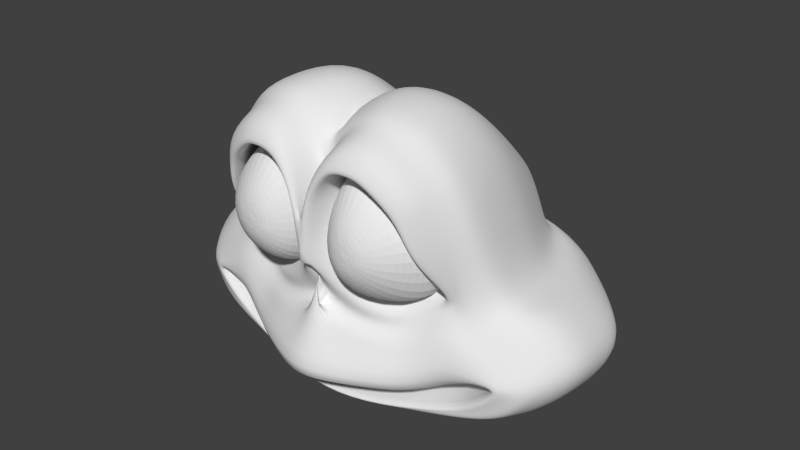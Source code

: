 # Source: dannyhead005.blend  (saved by Blender 2.72.0; exported with 4.5.12 LTS)
import bpy
from mathutils import Matrix  # noqa: F401  (used for matrix-valued properties, if any)

bpy.ops.wm.read_factory_settings(use_empty=True)
scene = bpy.context.scene
scene.name = 'Scene'

# ---- collections
col_collection_1 = bpy.data.collections.new('Collection 1'); scene.collection.children.link(col_collection_1)
col_collection_2 = bpy.data.collections.new('Collection 2'); scene.collection.children.link(col_collection_2)

# ---- world
world_world = bpy.data.worlds.new('World'); scene.world = world_world
world_world.color = (0.05088, 0.05088, 0.05088)
world_world.use_sun_shadow = False
world_world.sun_shadow_jitter_overblur = 0.0
world_world.cycles.sampling_method = 'MANUAL'
world_world.cycles.sample_map_resolution = 256

# ---- meshes
me_plane = bpy.data.meshes.new('Plane')
me_plane.from_pydata([(2.007, 3.288, -0.4801), (0.1526, 2.733, -0.1531), (0.0, -2.655, -0.43), (1.704, 3.192, -0.258), (2.712, 2.29, -0.7103), (1.306, -2.527, -0.5979), (1.996, -1.973, 0.3225), (1.913, -0.9356, -0.1602), (4.374, -1.006, -1.019), (0.0, 2.334, -0.1024), (1.347, -2.386, -0.324), (0.0, -0.4921, 0.3459), (0.0, -2.525, -0.2642), (4.096, -1.089, -0.7021), (0.0, 0.494, 0.1329), (1.225, -2.319, -0.0671), (0.4816, -0.9124, 0.4198), (0.0, -2.382, 0.1351), (3.862, -1.095, -0.5471), (0.0, -0.9363, 0.5703), (1.177, -2.175, 0.03744), (0.7327, -1.965, 1.125), (0.0, -2.251, 0.2279), (3.432, -1.125, -0.3175), (0.0, -1.975, 1.334), (2.67, -0.02052, -0.6814), (1.782, -0.7767, -0.2238), (2.496, -0.1662, -0.4746), (2.614, -0.4384, -0.3124), (2.41, -1.824, -0.02104), (3.217, -2.122, -0.8473), (2.501, 2.27, -0.4341), (3.253, -1.979, -0.4629), (2.647, -1.97, -0.4848), (2.419, -1.917, -0.3299), (1.258, -2.679, -0.9152), (0.2681, 3.219, -0.2836), (0.0, -2.721, -0.8777), (4.816, -0.9163, -1.728), (0.0, 2.872, -0.2107), (3.227, 0.141, -1.108), (3.15, -2.207, -1.091), (0.0, 1.181, 0.002566), (0.04498, 1.193, -0.09661), (0.9313, 3.378, -0.196), (0.9539, 3.595, -0.3812), (3.701, -0.8341, -0.6265), (3.529, -0.9347, -0.4752), (3.092, -1.217, -0.2672), (4.315, -0.2447, -1.551), (3.999, -0.6153, -0.9166), (0.5471, 3.189, -0.1798), (0.5093, 3.386, -0.3459), (2.397, 2.838, -0.5829), (2.208, 2.73, -0.3354), (2.959, 1.318, -0.9256), (2.781, 1.349, -0.5959), (1.145, -0.7353, 0.2034), (1.32, -0.919, 0.0895), (1.392, -1.986, 0.7282), (0.0, 1.774, -0.0532), (0.08407, 2.0, -0.1339), (1.502, 3.526, -0.4253), (1.337, 3.351, -0.2239), (0.4676, 2.496, -0.4404), (1.617, 2.872, -0.523), (0.5272, 0.4544, -0.1243), (2.301, 0.3464, -0.8524), (1.518, -0.09317, -0.5347), (2.189, 0.2685, -0.695), (2.218, 2.141, -0.6563), (0.3337, 1.311, -0.3962), (1.025, 3.027, -0.4774), (0.7255, 2.876, -0.4639), (1.991, 2.516, -0.5834), (2.436, 1.413, -0.7812), (0.9243, 0.08816, -0.2057), (0.3658, 1.931, -0.4237), (1.339, 2.998, -0.4971), (0.6262, 2.305, -0.5807), (1.513, 2.631, -0.6527), (0.6645, 0.732, -0.365), (2.092, 0.7413, -0.9254), (1.42, 0.3598, -0.6586), (1.937, 0.5793, -0.7841), (1.975, 2.046, -0.7532), (0.5173, 1.392, -0.5495), (1.061, 2.741, -0.6145), (0.8275, 2.614, -0.6017), (1.798, 2.351, -0.6992), (2.144, 1.457, -0.8466), (0.9716, 0.4267, -0.46), (0.5451, 1.865, -0.5684), (1.303, 2.725, -0.6314), (1.683, 3.028, 0.2799), (1.325, 3.18, 0.3152), (0.2067, 2.489, 0.4003), (0.08045, 1.75, 0.4241), (0.9291, -0.495, -0.06311), (1.74, -0.5315, -0.3827), (2.63, 0.2789, -0.8048), (2.535, 1.266, -0.2678), (2.313, 2.185, 0.07579), (2.152, 2.609, 0.1944), (0.9216, 3.202, 0.344), (0.5371, 2.997, 0.3649), (2.338, 0.05652, -0.5861), (0.03807, 0.9631, 0.4588), (0.0, -0.2212, -0.04041), (1.203, 2.571, 0.6512), (0.1867, 1.495, 0.7356), (1.561, -0.2263, -0.4592), (2.169, 1.198, 0.2929), (1.733, 2.168, 0.5244), (0.5956, 2.435, 0.7007), (0.4678, 0.3629, -0.0006165), (1.434, 2.431, 0.6155), (0.2801, 2.012, 0.7275), (0.8989, -0.02501, -0.07278), (2.43, 0.3069, -0.8239), (1.946, 1.845, 0.4371), (0.8562, 2.579, 0.6753), (2.265, 0.1611, -0.6394), (0.155, 0.9729, 0.5715), (3.108, -0.5127, -0.5475), (3.078, -0.6952, -0.3917), (2.765, -1.552, -0.1757), (3.821, 0.1549, -1.307), (3.389, -0.2767, -0.8072), (1.582, 2.718, 0.5097), (0.1483, 2.272, 0.6062), (0.9213, -0.2407, 0.08016), (2.52, 0.3145, -0.5062), (2.181, 1.993, 0.2831), (0.8691, 2.883, 0.5733), (2.285, 0.08601, -0.6582), (0.0, 0.7427, 0.647), (1.283, 2.877, 0.5427), (0.0, 1.546, 0.6262), (1.664, -0.3777, -0.3855), (2.358, 1.196, 0.07799), (1.988, 2.356, 0.4111), (0.5118, 2.81, 0.5685), (0.2707, 0.1521, 0.1881), (3.765, -1.661, -0.6207), (3.168, -1.673, -0.4641), (2.974, -1.652, -0.3688), (4.007, -1.922, -1.31), (3.886, -1.696, -0.8196), (1.81, 3.466, -1.308), (2.565, 2.41, -1.561), (1.122, -2.83, -1.553), (0.0, 3.249, -1.059), (0.0, -2.887, -1.504), (4.73, -1.071, -2.655), (0.0, 2.899, -0.9841), (3.125, 0.07675, -1.993), (2.991, -2.424, -1.915), (0.657, 3.722, -1.181), (4.305, -0.342, -2.474), (0.1679, 3.449, -1.13), (2.23, 2.997, -1.423), (2.834, 1.355, -1.795), (1.258, 3.691, -1.24), (3.769, 0.09184, -2.209), (4.017, -2.107, -2.209), (1.642, 3.39, -2.143), (2.389, 2.343, -2.396), (0.8909, -2.976, -2.308), (0.0, 3.037, -1.86), (0.0, -2.943, -2.083), (4.673, -1.137, -3.501), (0.0, 2.657, -1.777), (2.949, 0.01031, -2.827), (2.674, -2.599, -2.763), (0.4948, 3.581, -2.003), (4.13, -0.4084, -3.309), (0.0, 3.255, -1.937), (2.055, 2.93, -2.258), (2.658, 1.288, -2.63), (1.099, 3.59, -2.072), (3.593, 0.0254, -3.044), (3.941, -2.276, -3.098), (1.544, 2.748, -2.999), (2.145, 1.906, -3.203), (0.7308, -2.968, -2.729), (0.0, 2.428, -2.765), (0.0, -2.97, -2.699), (3.983, -0.894, -4.091), (0.0, 2.099, -2.693), (2.595, 0.02921, -3.55), (2.535, -2.471, -3.536), (0.6254, 2.897, -2.886), (3.545, -0.3076, -3.937), (0.0, 2.621, -2.831), (1.877, 2.378, -3.092), (2.362, 1.057, -3.391), (1.107, 2.908, -2.942), (3.114, 0.04135, -3.724), (3.43, -1.966, -3.77), (1.475, 2.229, -3.585), (1.963, 1.544, -3.75), (0.7307, -2.726, -3.395), (0.0, 1.969, -3.395), (0.0, -2.726, -3.319), (3.455, -0.7291, -4.472), (0.0, 1.701, -3.336), (2.329, 0.02063, -4.032), (2.28, -2.01, -4.021), (0.7291, 2.349, -3.494), (3.1, -0.2529, -4.347), (0.0, 2.125, -3.449), (1.745, 1.928, -3.66), (2.139, 0.8554, -3.903), (1.121, 2.359, -3.539), (2.75, 0.03049, -4.174), (3.007, -1.6, -4.211), (1.364, 1.394, -4.481), (1.664, 0.9743, -4.582), (0.908, -1.645, -4.364), (0.0, 1.1, -4.765), (0.0, -1.645, -4.318), (2.579, -0.4199, -5.025), (0.0, 1.07, -4.328), (1.888, 0.03985, -4.755), (1.858, -1.205, -4.748), (0.907, 1.468, -4.425), (2.361, -0.1279, -4.948), (0.0, 1.33, -4.397), (1.53, 1.209, -4.527), (1.772, 0.5518, -4.676), (1.147, 1.474, -4.453), (2.146, 0.0459, -4.842), (2.304, -0.9539, -4.865), (0.0, 0.8105, -5.318), (0.0, -0.5087, -5.659), (0.0, -0.124, -5.491), (0.0, -0.2917, -5.684), (0.0, 0.3879, -5.412), (0.0, -0.1179, -5.578), (1.807, -1.622, -3.042), (1.13, -1.997, -2.61), (1.417, -1.689, -2.757), (0.0, -2.009, -1.988), (3.394, -1.177, -3.405), (0.0, -1.657, -1.925), (2.188, -1.509, -3.219), (1.92, -1.745, -3.156), (3.054, -1.269, -3.355), (1.556, -1.665, -2.866), (2.621, -1.389, -3.29), (2.609, -1.479, -3.272), (1.292, -1.632, -3.64), (0.6145, -2.007, -3.208), (0.7766, -1.616, -3.355), (0.0, -2.354, -2.889), (2.879, -1.187, -4.003), (0.0, -2.002, -2.827), (1.673, -1.519, -3.817), (1.405, -1.755, -3.754), (2.539, -1.279, -3.953), (1.041, -1.675, -3.464), (2.106, -1.399, -3.888), (2.094, -1.489, -3.87)], [], [(14, 19, 16, 11), (10, 15, 17, 12), (46, 47, 18, 13), (32, 33, 15, 10), (19, 24, 21, 16), (15, 20, 22, 17), (47, 48, 23, 18), (33, 34, 20, 15), (128, 50, 49, 127), (26, 7, 28, 27), (7, 6, 29, 28), (128, 124, 46, 50), (125, 126, 48, 47), (144, 145, 33, 32), (145, 146, 34, 33), (124, 125, 47, 46), (51, 44, 45, 52), (54, 31, 4, 53), (60, 42, 43, 61), (58, 59, 6, 7), (57, 58, 7, 26), (42, 14, 11, 43), (5, 10, 12, 2), (50, 46, 13, 8), (30, 32, 10, 5), (63, 3, 0, 62), (148, 144, 32, 30), (30, 5, 35, 41), (50, 8, 38, 49), (9, 1, 36, 39), (5, 2, 37, 35), (56, 25, 40, 55), (148, 30, 41, 147), (1, 51, 52, 36), (3, 54, 53, 0), (31, 56, 55, 4), (16, 21, 59, 58), (11, 16, 58, 57), (9, 60, 61, 1), (44, 63, 62, 45), (116, 109, 78, 65), (117, 110, 77, 64), (118, 111, 68, 76), (119, 112, 75, 67), (120, 113, 74, 70), (121, 114, 73, 72), (122, 119, 67, 69), (123, 115, 66, 71), (112, 120, 70, 75), (111, 122, 69, 68), (113, 116, 65, 74), (110, 123, 71, 77), (115, 118, 76, 66), (109, 121, 72, 78), (114, 117, 64, 73), (65, 78, 93, 80), (64, 77, 92, 79), (76, 68, 83, 91), (67, 75, 90, 82), (70, 74, 89, 85), (72, 73, 88, 87), (69, 67, 82, 84), (71, 66, 81, 86), (75, 70, 85, 90), (68, 69, 84, 83), (74, 65, 80, 89), (77, 71, 86, 92), (66, 76, 91, 81), (78, 72, 87, 93), (73, 64, 79, 88), (3, 63, 95, 94), (1, 61, 97, 96), (57, 26, 99, 98), (25, 56, 101, 100), (31, 54, 103, 102), (44, 51, 105, 104), (27, 25, 100, 106), (43, 11, 108, 107), (56, 31, 102, 101), (26, 27, 106, 99), (54, 3, 94, 103), (61, 43, 107, 97), (11, 57, 98, 108), (63, 44, 104, 95), (51, 1, 96, 105), (129, 137, 109, 116), (130, 138, 110, 117), (131, 139, 111, 118), (132, 140, 112, 119), (133, 141, 113, 120), (134, 142, 114, 121), (135, 132, 119, 122), (136, 143, 115, 123), (140, 133, 120, 112), (139, 135, 122, 111), (141, 129, 116, 113), (138, 136, 123, 110), (143, 131, 118, 115), (137, 134, 121, 109), (142, 130, 117, 114), (25, 128, 127, 40), (25, 27, 124, 128), (28, 29, 126, 125), (27, 28, 125, 124), (94, 95, 137, 129), (96, 97, 138, 130), (98, 99, 139, 131), (100, 101, 140, 132), (102, 103, 141, 133), (104, 105, 142, 134), (106, 100, 132, 135), (107, 108, 143, 136), (101, 102, 133, 140), (99, 106, 135, 139), (103, 94, 129, 141), (97, 107, 136, 138), (108, 98, 131, 143), (95, 104, 134, 137), (105, 96, 130, 142), (13, 18, 145, 144), (18, 23, 146, 145), (8, 13, 144, 148), (8, 148, 147, 38), (0, 53, 161, 149), (53, 4, 150, 161), (41, 35, 151, 157), (52, 45, 158, 160), (49, 38, 154, 159), (39, 36, 152, 155), (36, 52, 160, 152), (55, 40, 156, 162), (62, 0, 149, 163), (147, 41, 157, 165), (45, 62, 163, 158), (4, 55, 162, 150), (40, 127, 164, 156), (127, 49, 159, 164), (35, 37, 153, 151), (38, 147, 165, 154), (154, 165, 182, 171), (165, 157, 174, 182), (149, 161, 178, 166), (163, 149, 166, 180), (159, 154, 171, 176), (161, 150, 167, 178), (157, 151, 168, 174), (155, 152, 169, 172), (152, 160, 177, 169), (150, 162, 179, 167), (164, 159, 176, 181), (158, 163, 180, 175), (162, 156, 173, 179), (160, 158, 175, 177), (156, 164, 181, 173), (151, 153, 170, 168), (171, 182, 199, 188), (182, 174, 191, 199), (166, 178, 195, 183), (180, 166, 183, 197), (176, 171, 188, 193), (178, 167, 184, 195), (174, 168, 185, 191), (172, 169, 186, 189), (169, 177, 194, 186), (167, 179, 196, 184), (181, 176, 193, 198), (175, 180, 197, 192), (179, 173, 190, 196), (177, 175, 192, 194), (173, 181, 198, 190), (168, 170, 187, 185), (188, 199, 216, 205), (199, 191, 208, 216), (183, 195, 212, 200), (197, 183, 200, 214), (193, 188, 205, 210), (195, 184, 201, 212), (191, 185, 202, 208), (189, 186, 203, 206), (186, 194, 211, 203), (184, 196, 213, 201), (198, 193, 210, 215), (192, 197, 214, 209), (196, 190, 207, 213), (194, 192, 209, 211), (190, 198, 215, 207), (185, 187, 204, 202), (205, 216, 233, 222), (216, 208, 225, 233), (200, 212, 229, 217), (214, 200, 217, 231), (210, 205, 222, 227), (212, 201, 218, 229), (208, 202, 219, 225), (206, 203, 220, 223), (203, 211, 228, 220), (201, 213, 230, 218), (215, 210, 227, 232), (209, 214, 231, 226), (213, 207, 224, 230), (211, 209, 226, 228), (207, 215, 232, 224), (202, 204, 221, 219), (232, 227, 237, 239), (230, 224, 236, 238), (224, 232, 239, 236), (218, 230, 238, 234), (227, 222, 235, 237), (229, 218, 234, 217), (226, 231, 217, 234), (221, 235, 222, 219), (233, 225, 219, 222), (220, 228, 226, 234), (34, 146, 251, 247), (48, 126, 250, 248), (6, 59, 249, 240), (29, 6, 240, 246), (20, 34, 247, 241), (126, 29, 246, 250), (21, 24, 245, 242), (22, 20, 241, 243), (59, 21, 242, 249), (146, 23, 244, 251), (23, 48, 248, 244), (247, 251, 263, 259), (248, 250, 262, 260), (240, 249, 261, 252), (246, 240, 252, 258), (241, 247, 259, 253), (250, 246, 258, 262), (242, 245, 257, 254), (243, 241, 253, 255), (249, 242, 254, 261), (251, 244, 256, 263), (244, 248, 260, 256), (255, 253, 254, 257), (261, 254, 253, 259), (258, 252, 261, 259), (262, 258, 259, 263), (256, 260, 262, 263)])
me_plane.polygons.foreach_set('use_smooth', [True] * 240)
me_plane.use_remesh_preserve_volume = False
me_plane.use_remesh_preserve_attributes = False
me_plane.use_mirror_vertex_groups = False
me_plane.update()
me_sphere_001 = bpy.data.meshes.new('Sphere.001')
me_sphere_001.from_pydata([(-0.2815, -0.913, -0.02672), (-0.5, -0.6962, -0.0242), (-0.587, -0.3718, -0.006948), (-0.6391, 0.01091, 0.01975), (-0.7358, 0.3936, 0.02286), (-0.6758, 0.718, 0.0132), (-0.3804, 0.9348, -0.004888), (-0.1978, -0.913, 0.2613), (-0.3658, -0.6962, 0.5526), (-0.453, -0.3718, 0.7776), (-0.4901, 0.01091, 0.8548), (-0.5293, 0.3936, 0.7756), (-0.466, 0.718, 0.5659), (-0.2637, 0.9348, 0.2778), (0.01978, -0.913, 0.3817), (0.01425, -0.6962, 0.7992), (0.01858, -0.3718, 1.086), (0.02054, 0.01091, 1.119), (0.0127, 0.3936, 0.9692), (0.00709, 0.718, 0.7244), (0.002693, 0.9348, 0.3798), (0.02253, -0.9891, -0.01531), (0.2673, -0.913, 0.2543), (0.4775, -0.6962, 0.4637), (0.6041, -0.3718, 0.5799), (0.6381, 0.01091, 0.5994), (0.6029, 0.3936, 0.5662), (0.477, 0.718, 0.4536), (0.2671, 0.9348, 0.2543), (0.3819, -0.913, -0.01217), (0.6925, -0.6962, -0.02477), (0.8308, -0.3718, -0.05599), (0.8577, 0.01091, -0.08249), (0.8308, 0.3936, -0.05599), (0.6925, 0.718, -0.02477), (0.3819, 0.9348, -0.01217), (-8.196e-08, 1.011, -0.01091), (0.2709, -0.913, -0.2816), (0.5057, -0.6962, -0.5163), (0.7198, -0.3718, -0.7272), (0.816, 0.01091, -0.8255), (0.7198, 0.3936, -0.7272), (0.5057, 0.718, -0.5163), (0.2706, 0.9348, -0.2815), (0.01858, -0.913, -0.3972), (0.009089, -0.6962, -0.7163), (0.005182, -0.3718, -0.8923), (0.01239, 0.01091, -0.9387), (0.002726, 0.3936, -0.8918), (1.49e-08, 0.718, -0.7145), (-2.98e-08, 0.9348, -0.3936), (-0.202, -0.913, -0.2949), (-0.3878, -0.6962, -0.529), (-0.4844, -0.3718, -0.6522), (-0.5286, 0.01091, -0.6736), (-0.5697, 0.3936, -0.6355), (-0.4944, 0.718, -0.5082), (-0.2706, 0.9348, -0.2815)], [], [(6, 5, 12, 13), (5, 4, 11, 12), (4, 3, 10, 11), (3, 2, 9, 10), (2, 1, 8, 9), (1, 0, 7, 8), (13, 12, 19, 20), (12, 11, 18, 19), (11, 10, 17, 18), (10, 9, 16, 17), (9, 8, 15, 16), (8, 7, 14, 15), (20, 19, 27, 28), (19, 18, 26, 27), (18, 17, 25, 26), (17, 16, 24, 25), (16, 15, 23, 24), (15, 14, 22, 23), (28, 27, 34, 35), (27, 26, 33, 34), (26, 25, 32, 33), (25, 24, 31, 32), (24, 23, 30, 31), (23, 22, 29, 30), (35, 34, 42, 43), (34, 33, 41, 42), (33, 32, 40, 41), (32, 31, 39, 40), (31, 30, 38, 39), (30, 29, 37, 38), (43, 42, 49, 50), (42, 41, 48, 49), (41, 40, 47, 48), (40, 39, 46, 47), (39, 38, 45, 46), (38, 37, 44, 45), (50, 49, 56, 57), (49, 48, 55, 56), (48, 47, 54, 55), (47, 46, 53, 54), (46, 45, 52, 53), (45, 44, 51, 52), (36, 6, 13), (0, 21, 7), (36, 13, 20), (7, 21, 14), (36, 20, 28), (14, 21, 22), (36, 28, 35), (22, 21, 29), (36, 35, 43), (29, 21, 37), (36, 43, 50), (37, 21, 44), (36, 50, 57), (44, 21, 51), (36, 57, 6), (57, 56, 5, 6), (56, 55, 4, 5), (55, 54, 3, 4), (54, 53, 2, 3), (53, 52, 1, 2), (52, 51, 0, 1), (51, 21, 0)])
me_sphere_001.use_remesh_preserve_volume = False
me_sphere_001.use_remesh_preserve_attributes = False
me_sphere_001.use_mirror_vertex_groups = False
me_sphere_001.update()
me_sphere = bpy.data.meshes.new('Sphere')
me_sphere.from_pydata([(-0.2815, -0.913, -0.02672), (-0.5, -0.6962, -0.0242), (-0.587, -0.3718, -0.006948), (-0.6391, 0.01091, 0.01975), (-0.7358, 0.3936, 0.02286), (-0.6758, 0.718, 0.0132), (-0.3804, 0.9348, -0.004888), (-0.1978, -0.913, 0.2613), (-0.3658, -0.6962, 0.5526), (-0.453, -0.3718, 0.7776), (-0.4901, 0.01091, 0.8548), (-0.5293, 0.3936, 0.7756), (-0.466, 0.718, 0.5659), (-0.2637, 0.9348, 0.2778), (0.01978, -0.913, 0.3817), (0.01425, -0.6962, 0.7992), (0.01858, -0.3718, 1.086), (0.02054, 0.01091, 1.119), (0.0127, 0.3936, 0.9692), (0.00709, 0.718, 0.7244), (0.002693, 0.9348, 0.3798), (0.02253, -0.9891, -0.01531), (0.2674, -0.913, 0.2543), (0.4775, -0.6962, 0.4637), (0.6041, -0.3718, 0.5799), (0.6381, 0.01091, 0.5994), (0.6029, 0.3936, 0.5662), (0.477, 0.718, 0.4536), (0.2671, 0.9348, 0.2543), (0.3819, -0.913, -0.01217), (0.6925, -0.6962, -0.02477), (0.8308, -0.3718, -0.05599), (0.8577, 0.01091, -0.08249), (0.8308, 0.3936, -0.05599), (0.6925, 0.718, -0.02477), (0.3819, 0.9348, -0.01217), (-2.459e-07, 1.011, -0.01091), (0.2709, -0.913, -0.2816), (0.5057, -0.6962, -0.5163), (0.7198, -0.3718, -0.7272), (0.816, 0.01091, -0.8255), (0.7198, 0.3936, -0.7272), (0.5057, 0.718, -0.5163), (0.2706, 0.9348, -0.2815), (0.01858, -0.913, -0.3972), (0.009089, -0.6962, -0.7163), (0.005182, -0.3718, -0.8923), (0.01239, 0.01091, -0.9387), (0.002726, 0.3936, -0.8918), (-3.129e-07, 0.718, -0.7145), (-3.278e-07, 0.9348, -0.3936), (-0.202, -0.913, -0.2949), (-0.3878, -0.6962, -0.529), (-0.4844, -0.3718, -0.6522), (-0.5286, 0.01091, -0.6736), (-0.5697, 0.3936, -0.6355), (-0.4944, 0.718, -0.5082), (-0.2706, 0.9348, -0.2815)], [], [(6, 5, 12, 13), (5, 4, 11, 12), (4, 3, 10, 11), (3, 2, 9, 10), (2, 1, 8, 9), (1, 0, 7, 8), (13, 12, 19, 20), (12, 11, 18, 19), (11, 10, 17, 18), (10, 9, 16, 17), (9, 8, 15, 16), (8, 7, 14, 15), (20, 19, 27, 28), (19, 18, 26, 27), (18, 17, 25, 26), (17, 16, 24, 25), (16, 15, 23, 24), (15, 14, 22, 23), (28, 27, 34, 35), (27, 26, 33, 34), (26, 25, 32, 33), (25, 24, 31, 32), (24, 23, 30, 31), (23, 22, 29, 30), (35, 34, 42, 43), (34, 33, 41, 42), (33, 32, 40, 41), (32, 31, 39, 40), (31, 30, 38, 39), (30, 29, 37, 38), (43, 42, 49, 50), (42, 41, 48, 49), (41, 40, 47, 48), (40, 39, 46, 47), (39, 38, 45, 46), (38, 37, 44, 45), (50, 49, 56, 57), (49, 48, 55, 56), (48, 47, 54, 55), (47, 46, 53, 54), (46, 45, 52, 53), (45, 44, 51, 52), (36, 6, 13), (0, 21, 7), (36, 13, 20), (7, 21, 14), (36, 20, 28), (14, 21, 22), (36, 28, 35), (22, 21, 29), (36, 35, 43), (29, 21, 37), (36, 43, 50), (37, 21, 44), (36, 50, 57), (44, 21, 51), (36, 57, 6), (57, 56, 5, 6), (56, 55, 4, 5), (55, 54, 3, 4), (54, 53, 2, 3), (53, 52, 1, 2), (52, 51, 0, 1), (51, 21, 0)])
me_sphere.use_remesh_preserve_volume = False
me_sphere.use_remesh_preserve_attributes = False
me_sphere.use_mirror_vertex_groups = False
me_sphere.update()

# ---- objects
ob_plane = bpy.data.objects.new('Plane', me_plane)
ob_sphere_001 = bpy.data.objects.new('Sphere.001', me_sphere_001)
ob_sphere = bpy.data.objects.new('Sphere', me_sphere)

# ---- transforms, parenting, visibility, modifiers, constraints
ob_plane.location = (0.02088, -4.993, -0.02088)
ob_plane.rotation_euler = (1.571, 0.0, 0.0)
ob_plane.lineart.crease_threshold = 0.0
_m = ob_plane.modifiers.new('Mirror', 'MIRROR')
_m.use_clip = True
_m = ob_plane.modifiers.new('Subsurf', 'SUBSURF')
_m.uv_smooth = 'PRESERVE_CORNERS'
_m.quality = 2
_m.levels = 2
_m.show_only_control_edges = False
ob_sphere_001.location = (-1.067, -4.318, 1.288)
ob_sphere_001.scale = (-1.487, 1.487, 1.487)
ob_sphere_001.show_axis = True
ob_sphere_001.lineart.crease_threshold = 0.0
_m = ob_sphere_001.modifiers.new('Subsurf', 'SUBSURF')
_m.uv_smooth = 'PRESERVE_CORNERS'
_m.quality = 2
_m.show_only_control_edges = False
ob_sphere.location = (1.112, -4.318, 1.288)
ob_sphere.scale = (1.487, 1.487, 1.487)
ob_sphere.show_axis = True
ob_sphere.lineart.crease_threshold = 0.0
_m = ob_sphere.modifiers.new('Subsurf', 'SUBSURF')
_m.uv_smooth = 'PRESERVE_CORNERS'
_m.quality = 2
_m.show_only_control_edges = False

# ---- collection membership
col_collection_1.objects.link(ob_plane)
col_collection_2.objects.link(ob_sphere_001)
col_collection_2.objects.link(ob_sphere)

# ---- scene / render settings (as saved in the file)
scene.frame_start = 1; scene.frame_end = 250; scene.frame_set(1)
scene.render.engine = 'BLENDER_EEVEE_NEXT'
scene.render.image_settings.color_mode = 'RGB'
scene.render.image_settings.compression = 90
scene.render.resolution_percentage = 50
scene.render.dither_intensity = 0.0
scene.cycles.use_denoising = False
scene.cycles.samples = 10
scene.cycles.sampling_pattern = 'TABULATED_SOBOL'
scene.cycles.light_sampling_threshold = 0.0
scene.cycles.use_adaptive_sampling = False
scene.cycles.use_light_tree = False
scene.cycles.blur_glossy = 0.0
scene.cycles.volume_bounces = 1
scene.cycles.pixel_filter_type = 'GAUSSIAN'
scene.cycles.sample_clamp_indirect = 0.0
scene.view_settings.view_transform = 'Standard'
bpy.context.view_layer.update()

# ---- added for rendering (the .blend has no active camera and no usable light): camera, sun
cam_auto = bpy.data.cameras.new('AutoCamera')
cam_auto.lens = 50.0
cam_auto.sensor_width = 36.0
cam_auto.clip_end = 1000.0
ob_auto_camera = bpy.data.objects.new('AutoCamera', cam_auto)
scene.collection.objects.link(ob_auto_camera)
ob_auto_camera.location = (12.6693, -17.9966, 10.4712)
ob_auto_camera.rotation_euler = (1.09748, -7.21219e-08, 0.694738)
scene.camera = ob_auto_camera
light_auto_sun = bpy.data.lights.new('AutoSun', 'SUN')
light_auto_sun.energy = 3.0
light_auto_sun.angle = 0.0523599
ob_auto_sun = bpy.data.objects.new('AutoSun', light_auto_sun)
scene.collection.objects.link(ob_auto_sun)
ob_auto_sun.rotation_euler = (0.872665, 0.174533, 0.523599)
bpy.context.view_layer.update()
